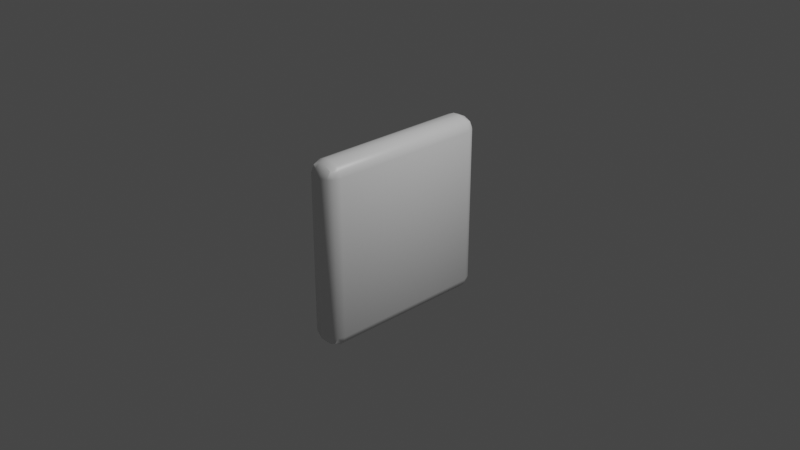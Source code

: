 # Source: Bitpad.blend  (saved by Blender 2.90.8; exported with 4.5.12 LTS)
import bpy
from mathutils import Matrix  # noqa: F401  (used for matrix-valued properties, if any)

bpy.ops.wm.read_factory_settings(use_empty=True)
scene = bpy.context.scene
scene.name = 'Scene'

# ---- collections
col_collection = bpy.data.collections.new('Collection'); scene.collection.children.link(col_collection)

# ---- materials (node trees are filled in below, after node groups)
mat_material = bpy.data.materials.new('Material')
mat_material.alpha_threshold = 0.0
mat_material.use_transparent_shadow = False
mat_material.line_color = (0.0, 0.0, 0.0, 1.0)

# ---- material node trees
mat_material.use_nodes = True; mat_material.node_tree.nodes.clear()
_N = mat_material.node_tree.nodes; _L = mat_material.node_tree.links
n0 = _N.new('ShaderNodeOutputMaterial'); n0.name = 'Material Output'; n0.location = (300, 300)
n1 = _N.new('ShaderNodeBsdfPrincipled'); n1.name = 'Principled BSDF'; n1.location = (10, 300)
n1.distribution = 'GGX'
n1.subsurface_method = 'BURLEY'
n1.inputs[2].default_value = 0.4
n1.inputs[3].default_value = 1.45
n1.inputs[27].default_value = (0.0, 0.0, 0.0, 1.0)
n1.inputs[28].default_value = 1.0
_L.new(n1.outputs[0], n0.inputs[0])
n0.is_active_output = True

# ---- world
world_world = bpy.data.worlds.new('World'); scene.world = world_world
world_world.use_nodes = True; world_world.node_tree.nodes.clear()
_N = world_world.node_tree.nodes; _L = world_world.node_tree.links
n0 = _N.new('ShaderNodeOutputWorld'); n0.name = 'World Output'; n0.location = (300, 300)
n1 = _N.new('ShaderNodeBackground'); n1.name = 'Background'; n1.location = (10, 300)
n1.inputs[0].default_value = (0.05088, 0.05088, 0.05088, 1.0)
_L.new(n1.outputs[0], n0.inputs[0])
n0.is_active_output = True
world_world.color = (0.05088, 0.05088, 0.05088)
world_world.use_sun_shadow = False
world_world.sun_shadow_jitter_overblur = 0.0

# ---- cameras
cam_camera = bpy.data.cameras.new('Camera')
cam_camera.clip_end = 100.0
cam_camera.ortho_scale = 7.314

# ---- lights
light_light = bpy.data.lights.new('Light', 'POINT')
light_light.transmission_factor = 0.0
light_light.energy = 1000.0
light_light.shadow_soft_size = 0.1
light_light.shadow_maximum_resolution = 0.006
light_light.use_absolute_resolution = True

# ---- meshes
me_cube = bpy.data.meshes.new('Cube')
me_cube.from_pydata([(0.09981, 0.9329, 0.7711), (0.03012, 0.9618, 0.7711), (0.03012, 0.9329, 0.8407), (0.1043, 0.8951, 0.8452), (0.03012, 0.8907, 0.883), (0.03012, 0.821, 0.9119), (0.09981, 0.821, 0.883), (0.1043, 0.8951, 0.8452), (0.1421, 0.8907, 0.7711), (0.1043, 0.8951, 0.8452), (0.1421, 0.821, 0.8407), (0.1709, 0.821, 0.7711), (0.09981, 0.821, -1.059), (0.03012, 0.821, -1.088), (0.03012, 0.8907, -1.059), (0.1043, 0.8951, -1.021), (0.03012, 0.9329, -1.017), (0.03012, 0.9618, -0.9473), (0.09981, 0.9329, -0.9473), (0.1043, 0.8951, -1.021), (0.1421, 0.821, -1.017), (0.1043, 0.8951, -1.021), (0.1421, 0.8907, -0.9473), (0.1709, 0.821, -0.9473), (0.1421, -0.9671, 0.7711), (0.1709, -0.8974, 0.7711), (0.1421, -0.8974, 0.8407), (0.1043, -0.9715, 0.8452), (0.09981, -0.8974, 0.883), (0.03012, -0.8974, 0.9119), (0.03012, -0.9671, 0.883), (0.1043, -0.9715, 0.8452), (0.09981, -1.009, 0.7711), (0.1043, -0.9715, 0.8452), (0.03012, -1.009, 0.8407), (0.03012, -1.038, 0.7711), (0.1421, -0.8974, -1.017), (0.1709, -0.8974, -0.9473), (0.1421, -0.9671, -0.9473), (0.1043, -0.9715, -1.021), (0.09981, -1.009, -0.9473), (0.03012, -1.038, -0.9473), (0.03012, -1.009, -1.017), (0.1043, -0.9715, -1.021), (0.09981, -0.8974, -1.059), (0.1043, -0.9715, -1.021), (0.03012, -0.9671, -1.059), (0.03012, -0.8974, -1.088), (-0.05825, 0.9329, 0.8407), (-0.05825, 0.9618, 0.7711), (-0.1279, 0.9329, 0.7711), (-0.1324, 0.8951, 0.8452), (-0.1702, 0.8907, 0.7711), (-0.1991, 0.821, 0.7711), (-0.1702, 0.821, 0.8407), (-0.1324, 0.8951, 0.8452), (-0.05825, 0.8907, 0.883), (-0.1324, 0.8951, 0.8452), (-0.1279, 0.821, 0.883), (-0.05825, 0.821, 0.9119), (-0.1702, 0.821, -1.017), (-0.1991, 0.821, -0.9473), (-0.1702, 0.8907, -0.9473), (-0.1324, 0.8951, -1.021), (-0.1279, 0.9329, -0.9473), (-0.05825, 0.9618, -0.9473), (-0.05825, 0.9329, -1.017), (-0.1324, 0.8951, -1.021), (-0.1279, 0.821, -1.059), (-0.1324, 0.8951, -1.021), (-0.05825, 0.8907, -1.059), (-0.05825, 0.821, -1.088), (-0.1702, -0.8974, 0.8407), (-0.1991, -0.8974, 0.7711), (-0.1702, -0.9671, 0.7711), (-0.1324, -0.9715, 0.8452), (-0.1279, -1.009, 0.7711), (-0.05825, -1.038, 0.7711), (-0.05825, -1.009, 0.8407), (-0.1324, -0.9715, 0.8452), (-0.1279, -0.8974, 0.883), (-0.1324, -0.9715, 0.8452), (-0.05825, -0.9671, 0.883), (-0.05825, -0.8974, 0.9119), (-0.1279, -0.8974, -1.059), (-0.05825, -0.8974, -1.088), (-0.05825, -0.9671, -1.059), (-0.1324, -0.9715, -1.021), (-0.05825, -1.009, -1.017), (-0.05825, -1.038, -0.9473), (-0.1279, -1.009, -0.9473), (-0.1324, -0.9715, -1.021), (-0.1702, -0.8974, -1.017), (-0.1324, -0.9715, -1.021), (-0.1702, -0.9671, -0.9473), (-0.1991, -0.8974, -0.9473)], [], [(32, 40, 38, 24), (68, 84, 92, 60), (39, 43, 45), (23, 11, 25, 37), (44, 12, 20, 36), (65, 49, 1, 17), (14, 70, 66, 16), (30, 82, 78, 34), (86, 46, 42, 88), (50, 64, 62, 52), (75, 79, 81), (90, 76, 74, 94), (63, 67, 69), (71, 13, 47, 85), (3, 7, 9), (87, 91, 93), (27, 31, 33), (80, 58, 54, 72), (41, 35, 77, 89), (5, 59, 83, 29), (51, 55, 57), (95, 73, 53, 61), (6, 28, 26, 10), (15, 19, 21), (56, 4, 2, 48), (0, 1, 2, 3), (4, 5, 6, 7), (8, 9, 10, 11), (12, 13, 14, 15), (16, 17, 18, 19), (20, 21, 22, 23), (24, 25, 26, 27), (28, 29, 30, 31), (32, 33, 34, 35), (36, 37, 38, 39), (40, 41, 42, 43), (44, 45, 46, 47), (48, 49, 50, 51), (52, 53, 54, 55), (56, 57, 58, 59), (60, 61, 62, 63), (64, 65, 66, 67), (68, 69, 70, 71), (72, 73, 74, 75), (76, 77, 78, 79), (80, 81, 82, 83), (84, 85, 86, 87), (88, 89, 90, 91), (92, 93, 94, 95), (8, 0, 3, 9), (2, 4, 7, 3), (6, 10, 9, 7), (20, 12, 15, 21), (14, 16, 19, 15), (18, 22, 21, 19), (32, 24, 27, 33), (26, 28, 31, 27), (30, 34, 33, 31), (44, 36, 39, 45), (38, 40, 43, 39), (42, 46, 45, 43), (56, 48, 51, 57), (50, 52, 55, 51), (54, 58, 57, 55), (68, 60, 63, 69), (62, 64, 67, 63), (66, 70, 69, 67), (80, 72, 75, 81), (74, 76, 79, 75), (78, 82, 81, 79), (92, 84, 87, 93), (86, 88, 91, 87), (90, 94, 93, 91), (71, 85, 84, 68), (95, 61, 60, 92), (13, 71, 70, 14), (65, 17, 16, 66), (11, 23, 22, 8), (17, 1, 0, 18), (89, 77, 76, 90), (73, 95, 94, 74), (35, 41, 40, 32), (37, 25, 24, 38), (49, 65, 64, 50), (61, 53, 52, 62), (29, 83, 82, 30), (77, 35, 34, 78), (5, 29, 28, 6), (25, 11, 10, 26), (85, 47, 46, 86), (41, 89, 88, 42), (83, 59, 58, 80), (53, 73, 72, 54), (59, 5, 4, 56), (1, 49, 48, 2), (47, 13, 12, 44), (23, 37, 36, 20), (8, 22, 18, 0)])
me_cube.polygons.foreach_set('use_smooth', [True] * 98)
_uv = me_cube.uv_layers.new(name='UVMap')
_uv.uv.foreach_set('vector', [0.6074, 0.7553, 0.3926, 0.7553, 0.3926, 0.7447, 0.6074, 0.7447, 0.1339, 0.5176, 0.1339, 0.7324, 0.1286, 0.7324, 0.1286, 0.5176, 0.3833, 0.7417, 0.3833, 0.7417, 0.3833, 0.7417, 0.3926, 0.5176, 0.6074, 0.5176, 0.6074, 0.7324, 0.3926, 0.7324, 0.3697, 0.7324, 0.3697, 0.5176, 0.3803, 0.5176, 0.3803, 0.7324, 0.3926, 0.2676, 0.6074, 0.2676, 0.6074, 0.4824, 0.3926, 0.4824, 0.3574, 0.5089, 0.1426, 0.5089, 0.1426, 0.5036, 0.3574, 0.5036, 0.6426, 0.7411, 0.8574, 0.7411, 0.8574, 0.7464, 0.6426, 0.7464, 0.1426, 0.7411, 0.3574, 0.7411, 0.3574, 0.7464, 0.1426, 0.7464, 0.6074, 0.2553, 0.3926, 0.2553, 0.3926, 0.2447, 0.6074, 0.2447, 0.6167, 0.008333, 0.6167, 0.008333, 0.6167, 0.008333, 0.3926, 0.9911, 0.6074, 0.9911, 0.6074, 0.9964, 0.3926, 0.9964, 0.3833, 0.2417, 0.3833, 0.2417, 0.3833, 0.2417, 0.1426, 0.5176, 0.3574, 0.5176, 0.3574, 0.7324, 0.1426, 0.7324, 0.6167, 0.4917, 0.6167, 0.4917, 0.6167, 0.4917, 0.1333, 0.7417, 0.1333, 0.7417, 0.1333, 0.7417, 0.6167, 0.7417, 0.6167, 0.7417, 0.6167, 0.7417, 0.8661, 0.7324, 0.8661, 0.5176, 0.8714, 0.5176, 0.8714, 0.7324, 0.3926, 0.7676, 0.6074, 0.7676, 0.6074, 0.9824, 0.3926, 0.9824, 0.6426, 0.5176, 0.8574, 0.5176, 0.8574, 0.7324, 0.6426, 0.7324, 0.6167, 0.2583, 0.6167, 0.2583, 0.6167, 0.2583, 0.3926, 0.0176, 0.6074, 0.0176, 0.6074, 0.2324, 0.3926, 0.2324, 0.6303, 0.5176, 0.6303, 0.7324, 0.6197, 0.7324, 0.6197, 0.5176, 0.3667, 0.5083, 0.3667, 0.5083, 0.3667, 0.5083, 0.8574, 0.5089, 0.6426, 0.5089, 0.6426, 0.5036, 0.8574, 0.5036, 0.6074, 0.4947, 0.6074, 0.4875, 0.6125, 0.4875, 0.6125, 0.5, 0.6426, 0.5089, 0.6426, 0.5125, 0.6375, 0.5125, 0.6375, 0.5063, 0.6074, 0.5053, 0.6125, 0.5, 0.6125, 0.5125, 0.6074, 0.5125, 0.3697, 0.5176, 0.3625, 0.5176, 0.3625, 0.5125, 0.375, 0.5125, 0.3574, 0.5036, 0.3574, 0.5, 0.3625, 0.5, 0.3625, 0.5063, 0.3803, 0.5176, 0.375, 0.5125, 0.3875, 0.5125, 0.3875, 0.5176, 0.6074, 0.7447, 0.6074, 0.7375, 0.6125, 0.7375, 0.6125, 0.75, 0.6303, 0.7324, 0.6375, 0.7324, 0.6375, 0.7375, 0.625, 0.7375, 0.6074, 0.7553, 0.6125, 0.75, 0.6125, 0.7625, 0.6074, 0.7625, 0.3803, 0.7324, 0.3875, 0.7324, 0.3875, 0.7375, 0.375, 0.7375, 0.3926, 0.7553, 0.3926, 0.7625, 0.3875, 0.7625, 0.3875, 0.75, 0.3697, 0.7324, 0.375, 0.7375, 0.3625, 0.7375, 0.3625, 0.7324, 0.8574, 0.5036, 0.8574, 0.5, 0.8625, 0.5, 0.8625, 0.5063, 0.6074, 0.2447, 0.6074, 0.2375, 0.6125, 0.2375, 0.6125, 0.25, 0.8574, 0.5089, 0.8625, 0.5063, 0.8625, 0.5125, 0.8574, 0.5125, 0.1286, 0.5176, 0.125, 0.5176, 0.125, 0.5125, 0.1312, 0.5125, 0.3926, 0.2553, 0.3926, 0.2625, 0.3875, 0.2625, 0.3875, 0.25, 0.1339, 0.5176, 0.1312, 0.5125, 0.1375, 0.5125, 0.1375, 0.5176, 0.8714, 0.7324, 0.875, 0.7324, 0.875, 0.7375, 0.8687, 0.7375, 0.6074, 0.9911, 0.6074, 0.9875, 0.6125, 0.9875, 0.6125, 0.9937, 0.8661, 0.7324, 0.8687, 0.7375, 0.8625, 0.7375, 0.8625, 0.7324, 0.1339, 0.7324, 0.1426, 0.7324, 0.1426, 0.7411, 0.1333, 0.7417, 0.1426, 0.7464, 0.1426, 0.75, 0.1375, 0.75, 0.1375, 0.7437, 0.1286, 0.7324, 0.1312, 0.7375, 0.125, 0.7375, 0.125, 0.7324, 0.6074, 0.5053, 0.6074, 0.4947, 0.6125, 0.5, 0.6125, 0.5, 0.6426, 0.5036, 0.6426, 0.5089, 0.6375, 0.5063, 0.6375, 0.5063, 0.6303, 0.5176, 0.6197, 0.5176, 0.625, 0.5125, 0.625, 0.5125, 0.3803, 0.5176, 0.3697, 0.5176, 0.375, 0.5125, 0.375, 0.5125, 0.3574, 0.5089, 0.3574, 0.5036, 0.3667, 0.5083, 0.3667, 0.5083, 0.3926, 0.4947, 0.3926, 0.5053, 0.3875, 0.5, 0.3875, 0.5, 0.6074, 0.7553, 0.6074, 0.7447, 0.6125, 0.75, 0.6125, 0.75, 0.6197, 0.7324, 0.6303, 0.7324, 0.625, 0.7375, 0.625, 0.7375, 0.6426, 0.7411, 0.6426, 0.7464, 0.6375, 0.7437, 0.6375, 0.7437, 0.3697, 0.7324, 0.3803, 0.7324, 0.375, 0.7375, 0.375, 0.7375, 0.3926, 0.7447, 0.3926, 0.7553, 0.3875, 0.75, 0.3875, 0.75, 0.3574, 0.7464, 0.3574, 0.7411, 0.3625, 0.7437, 0.3625, 0.7437, 0.8574, 0.5089, 0.8574, 0.5036, 0.8625, 0.5063, 0.8625, 0.5063, 0.6074, 0.2553, 0.6074, 0.2447, 0.6125, 0.25, 0.6125, 0.25, 0.8714, 0.5176, 0.8661, 0.5176, 0.8687, 0.5125, 0.8687, 0.5125, 0.1339, 0.5176, 0.1286, 0.5176, 0.1312, 0.5125, 0.1312, 0.5125, 0.3926, 0.2447, 0.3926, 0.2553, 0.3875, 0.25, 0.3875, 0.25, 0.1426, 0.5036, 0.1426, 0.5089, 0.1375, 0.5063, 0.1375, 0.5063, 0.8661, 0.7324, 0.8714, 0.7324, 0.8687, 0.7375, 0.8687, 0.7375, 0.6074, 0.9964, 0.6074, 0.9911, 0.6125, 0.9937, 0.6125, 0.9937, 0.8574, 0.7464, 0.8574, 0.7411, 0.8625, 0.7437, 0.8625, 0.7437, 0.1286, 0.7324, 0.1339, 0.7324, 0.1333, 0.7417, 0.1333, 0.7417, 0.1426, 0.7411, 0.1426, 0.7464, 0.1333, 0.7417, 0.1333, 0.7417, 0.3926, 0.9911, 0.3926, 0.9964, 0.3875, 0.9937, 0.3875, 0.9937, 0.1426, 0.5176, 0.1426, 0.7324, 0.1339, 0.7324, 0.1339, 0.5176, 0.3926, 0.0176, 0.3926, 0.2324, 0.3875, 0.2324, 0.3875, 0.0176, 0.3574, 0.5176, 0.1426, 0.5176, 0.1426, 0.5089, 0.3574, 0.5089, 0.3926, 0.2676, 0.3926, 0.4824, 0.3875, 0.4824, 0.3875, 0.2676, 0.6074, 0.5176, 0.3926, 0.5176, 0.3926, 0.5053, 0.6074, 0.5053, 0.3926, 0.4824, 0.6074, 0.4824, 0.6074, 0.4947, 0.3926, 0.4947, 0.3926, 0.9824, 0.6074, 0.9824, 0.6074, 0.9911, 0.3926, 0.9911, 0.6074, 0.0176, 0.3926, 0.0176, 0.3926, 0.0125, 0.6074, 0.0125, 0.6074, 0.7676, 0.3926, 0.7676, 0.3926, 0.7553, 0.6074, 0.7553, 0.3926, 0.7324, 0.6074, 0.7324, 0.6074, 0.7447, 0.3926, 0.7447, 0.6074, 0.2676, 0.3926, 0.2676, 0.3926, 0.2553, 0.6074, 0.2553, 0.3926, 0.2324, 0.6074, 0.2324, 0.6074, 0.2447, 0.3926, 0.2447, 0.6426, 0.7324, 0.8574, 0.7324, 0.8574, 0.7411, 0.6426, 0.7411, 0.6074, 0.9824, 0.6074, 0.7676, 0.6125, 0.7676, 0.6125, 0.9824, 0.6426, 0.5176, 0.6426, 0.7324, 0.6303, 0.7324, 0.6303, 0.5176, 0.6074, 0.7324, 0.6074, 0.5176, 0.6197, 0.5176, 0.6197, 0.7324, 0.1426, 0.7324, 0.3574, 0.7324, 0.3574, 0.7411, 0.1426, 0.7411, 0.3926, 0.7676, 0.3926, 0.9824, 0.3875, 0.9824, 0.3875, 0.7676, 0.8574, 0.7324, 0.8574, 0.5176, 0.8661, 0.5176, 0.8661, 0.7324, 0.6074, 0.2324, 0.6074, 0.0176, 0.6125, 0.0176, 0.6125, 0.2324, 0.8574, 0.5176, 0.6426, 0.5176, 0.6426, 0.5089, 0.8574, 0.5089, 0.6074, 0.4824, 0.6074, 0.2676, 0.6125, 0.2676, 0.6125, 0.4824, 0.3574, 0.7324, 0.3574, 0.5176, 0.3697, 0.5176, 0.3697, 0.7324, 0.3926, 0.5176, 0.3926, 0.7324, 0.3803, 0.7324, 0.3803, 0.5176, 0.6074, 0.5053, 0.3926, 0.5053, 0.3926, 0.4947, 0.6074, 0.4947])
me_cube.materials.append(mat_material)
me_cube.use_remesh_preserve_volume = False
me_cube.use_remesh_preserve_attributes = False
me_cube.use_mirror_vertex_groups = False
me_cube.update()

# ---- objects
ob_cube = bpy.data.objects.new('Cube', me_cube)
ob_light = bpy.data.objects.new('Light', light_light)
ob_camera = bpy.data.objects.new('Camera', cam_camera)

# ---- transforms, parenting, visibility, modifiers, constraints
ob_cube.location = (0.0, 0.0, 0.0)
ob_cube.lock_rotations_4d = False
ob_cube.empty_display_type = 'ARROWS'
ob_cube.lineart.crease_threshold = 0.0
ob_light.location = (4.076, 1.005, 5.904)
ob_light.rotation_euler = (0.6503, 0.05522, 1.866)
ob_light.lock_rotations_4d = False
ob_light.empty_display_type = 'ARROWS'
ob_light.color = (0.0, 0.0, 0.0, 0.0)
ob_light.lineart.crease_threshold = 0.0
ob_camera.location = (7.359, -6.926, 4.958)
ob_camera.rotation_euler = (1.109, 0.0, 0.8149)
ob_camera.lock_rotations_4d = False
ob_camera.empty_display_type = 'ARROWS'
ob_camera.color = (0.0, 0.0, 0.0, 0.0)
ob_camera.display_type = 'WIRE'
ob_camera.lineart.crease_threshold = 0.0

# ---- collection membership
col_collection.objects.link(ob_cube)
col_collection.objects.link(ob_light)
col_collection.objects.link(ob_camera)

# ---- scene / render settings (as saved in the file)
scene.camera = ob_camera
scene.frame_start = 1; scene.frame_end = 250; scene.frame_set(1)
scene.render.engine = 'BLENDER_EEVEE_NEXT'
scene.cycles.use_denoising = False
scene.cycles.samples = 128
scene.cycles.sampling_pattern = 'TABULATED_SOBOL'
scene.cycles.use_adaptive_sampling = False
scene.cycles.use_light_tree = False
scene.view_settings.view_transform = 'Filmic'
bpy.context.view_layer.update()
